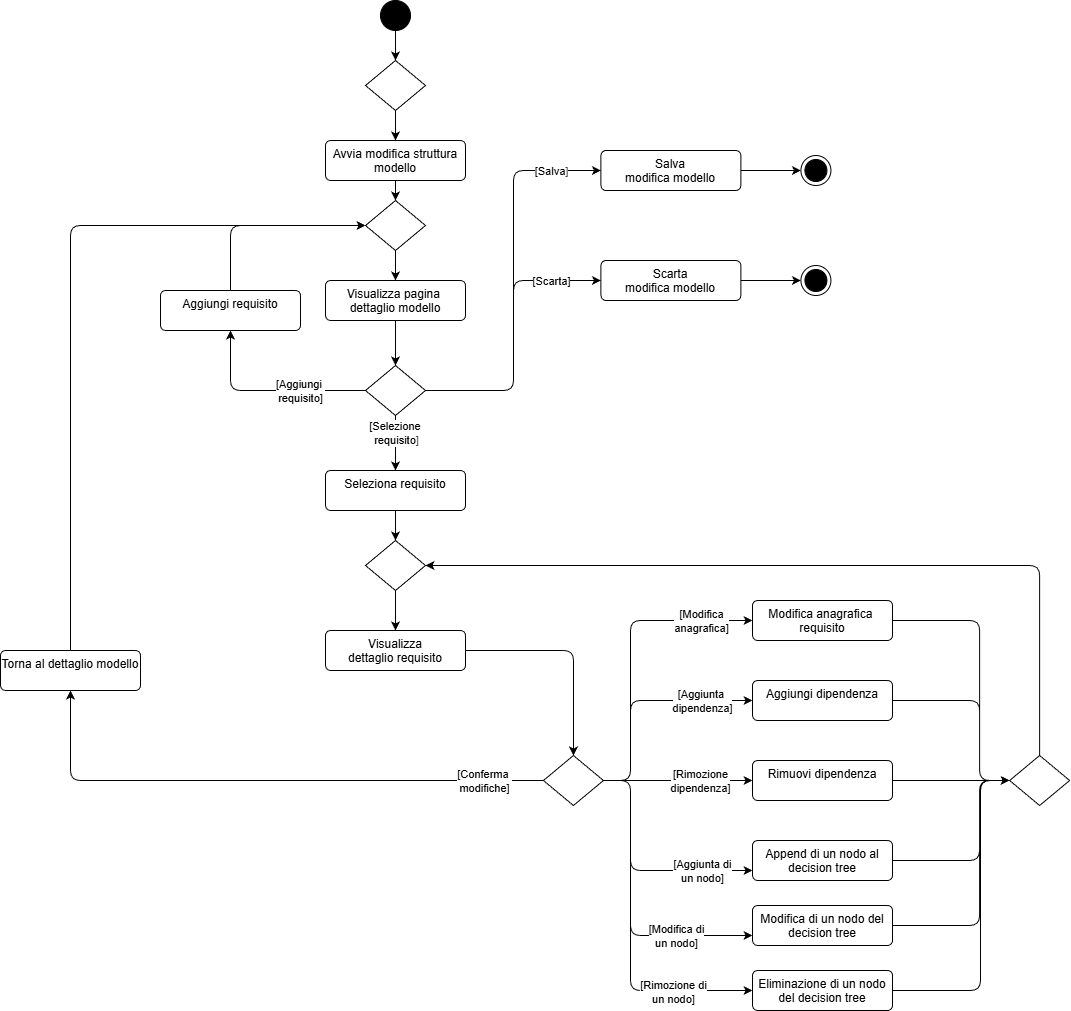

The diagram above was exported from draw.io. Its source (the exported page's mxGraphModel, read from the mxfile embedded in the PNG):
<mxGraphModel dx="1579" dy="331" grid="1" gridSize="10" guides="1" tooltips="1" connect="1" arrows="1" fold="1" page="1" pageScale="1" pageWidth="827" pageHeight="1169" math="0" shadow="0">
  <root>
    <mxCell id="0" />
    <mxCell id="1" parent="0" />
    <mxCell id="36" style="edgeStyle=none;html=1;" parent="1" source="3" target="35" edge="1">
      <mxGeometry relative="1" as="geometry" />
    </mxCell>
    <mxCell id="3" value="" style="ellipse;fillColor=strokeColor;html=1;" parent="1" vertex="1">
      <mxGeometry x="-200" y="120" width="30" height="30" as="geometry" />
    </mxCell>
    <mxCell id="33" value="&lt;div&gt;&lt;font color=&quot;#000000&quot;&gt;Avvia modifica struttura&lt;br&gt;&lt;/font&gt;modello&lt;/div&gt;" style="html=1;align=center;verticalAlign=top;rounded=1;absoluteArcSize=1;arcSize=10;dashed=0;whiteSpace=wrap;" parent="1" vertex="1">
      <mxGeometry x="-255" y="260" width="140" height="40" as="geometry" />
    </mxCell>
    <mxCell id="34" style="edgeStyle=none;html=1;" parent="1" source="35" target="33" edge="1">
      <mxGeometry relative="1" as="geometry" />
    </mxCell>
    <mxCell id="35" value="" style="shape=rhombus;html=1;dashed=0;whiteSpace=wrap;perimeter=rhombusPerimeter;" parent="1" vertex="1">
      <mxGeometry x="-215" y="180" width="60" height="50" as="geometry" />
    </mxCell>
    <mxCell id="37" style="edgeStyle=none;html=1;" parent="1" source="33" target="40" edge="1">
      <mxGeometry relative="1" as="geometry">
        <mxPoint x="-185" y="320" as="sourcePoint" />
      </mxGeometry>
    </mxCell>
    <mxCell id="56" style="edgeStyle=none;html=1;" parent="1" source="38" target="45" edge="1">
      <mxGeometry relative="1" as="geometry" />
    </mxCell>
    <mxCell id="38" value="&lt;div&gt;&lt;font color=&quot;#000000&quot;&gt;Visualizza pagina&amp;nbsp;&lt;/font&gt;&lt;/div&gt;&lt;div&gt;dettaglio modello&lt;/div&gt;" style="html=1;align=center;verticalAlign=top;rounded=1;absoluteArcSize=1;arcSize=10;dashed=0;whiteSpace=wrap;" parent="1" vertex="1">
      <mxGeometry x="-255" y="400" width="140" height="40" as="geometry" />
    </mxCell>
    <mxCell id="39" style="edgeStyle=none;html=1;" parent="1" source="40" target="38" edge="1">
      <mxGeometry relative="1" as="geometry" />
    </mxCell>
    <mxCell id="40" value="" style="shape=rhombus;html=1;dashed=0;whiteSpace=wrap;perimeter=rhombusPerimeter;" parent="1" vertex="1">
      <mxGeometry x="-215" y="320" width="60" height="50" as="geometry" />
    </mxCell>
    <mxCell id="43" style="edgeStyle=elbowEdgeStyle;html=1;entryX=0;entryY=0.5;entryDx=0;entryDy=0;" parent="1" source="45" target="47" edge="1">
      <mxGeometry relative="1" as="geometry" />
    </mxCell>
    <mxCell id="44" value="[Salva&lt;span style=&quot;color: rgb(63, 63, 63); background-color: light-dark(#ffffff, var(--ge-dark-color, #121212));&quot;&gt;]&lt;/span&gt;" style="edgeLabel;html=1;align=center;verticalAlign=middle;resizable=0;points=[];" parent="43" vertex="1" connectable="0">
      <mxGeometry x="0.3422" y="1" relative="1" as="geometry">
        <mxPoint x="38" y="-43" as="offset" />
      </mxGeometry>
    </mxCell>
    <mxCell id="63" style="edgeStyle=none;html=1;" parent="1" source="45" target="64" edge="1">
      <mxGeometry relative="1" as="geometry">
        <mxPoint x="-185" y="570" as="targetPoint" />
      </mxGeometry>
    </mxCell>
    <mxCell id="69" value="[Selezione&amp;nbsp;&lt;div&gt;requisito&lt;span style=&quot;color: rgb(63, 63, 63); background-color: light-dark(#ffffff, var(--ge-dark-color, #121212));&quot;&gt;]&lt;/span&gt;&lt;/div&gt;" style="edgeLabel;html=1;align=center;verticalAlign=middle;resizable=0;points=[];" parent="63" vertex="1" connectable="0">
      <mxGeometry x="-0.3818" relative="1" as="geometry">
        <mxPoint as="offset" />
      </mxGeometry>
    </mxCell>
    <mxCell id="68" style="edgeStyle=orthogonalEdgeStyle;html=1;" parent="1" source="45" target="72" edge="1">
      <mxGeometry relative="1" as="geometry">
        <mxPoint x="-350" y="510" as="targetPoint" />
      </mxGeometry>
    </mxCell>
    <mxCell id="71" value="[Aggiungi&amp;nbsp;&lt;br&gt;requisito]" style="edgeLabel;html=1;align=center;verticalAlign=middle;resizable=0;points=[];" parent="68" vertex="1" connectable="0">
      <mxGeometry x="-0.0074" relative="1" as="geometry">
        <mxPoint x="31" as="offset" />
      </mxGeometry>
    </mxCell>
    <mxCell id="45" value="" style="shape=rhombus;html=1;dashed=0;whiteSpace=wrap;perimeter=rhombusPerimeter;" parent="1" vertex="1">
      <mxGeometry x="-215" y="485" width="60" height="50" as="geometry" />
    </mxCell>
    <mxCell id="46" style="edgeStyle=none;html=1;entryX=0;entryY=0.5;entryDx=0;entryDy=0;" parent="1" source="47" target="52" edge="1">
      <mxGeometry relative="1" as="geometry">
        <mxPoint x="220.41999999999996" y="290" as="targetPoint" />
      </mxGeometry>
    </mxCell>
    <mxCell id="47" value="Salva&lt;div&gt;modifica modello&lt;/div&gt;&lt;div&gt;&lt;br&gt;&lt;/div&gt;" style="html=1;align=center;verticalAlign=top;rounded=1;absoluteArcSize=1;arcSize=10;dashed=0;whiteSpace=wrap;" parent="1" vertex="1">
      <mxGeometry x="20.420000000000073" y="270" width="140" height="40" as="geometry" />
    </mxCell>
    <mxCell id="48" style="edgeStyle=none;html=1;" parent="1" source="49" target="53" edge="1">
      <mxGeometry relative="1" as="geometry">
        <mxPoint x="220.41999999999996" y="400" as="targetPoint" />
      </mxGeometry>
    </mxCell>
    <mxCell id="49" value="&lt;div&gt;Scarta&lt;br&gt;modifica modello&lt;/div&gt;" style="html=1;align=center;verticalAlign=top;rounded=1;absoluteArcSize=1;arcSize=10;dashed=0;whiteSpace=wrap;" parent="1" vertex="1">
      <mxGeometry x="20.420000000000073" y="380" width="140" height="40" as="geometry" />
    </mxCell>
    <mxCell id="50" style="edgeStyle=elbowEdgeStyle;html=1;exitX=1;exitY=0.5;exitDx=0;exitDy=0;entryX=0;entryY=0.5;entryDx=0;entryDy=0;" parent="1" source="45" target="49" edge="1">
      <mxGeometry relative="1" as="geometry">
        <mxPoint x="-145" y="520" as="sourcePoint" />
        <mxPoint x="10" y="470" as="targetPoint" />
      </mxGeometry>
    </mxCell>
    <mxCell id="51" value="[Scarta]" style="edgeLabel;html=1;align=center;verticalAlign=middle;resizable=0;points=[];" parent="50" vertex="1" connectable="0">
      <mxGeometry x="0.5062" y="-2" relative="1" as="geometry">
        <mxPoint x="20" y="-2" as="offset" />
      </mxGeometry>
    </mxCell>
    <mxCell id="52" value="" style="ellipse;html=1;shape=endState;fillColor=strokeColor;" parent="1" vertex="1">
      <mxGeometry x="220.41999999999996" y="275" width="30" height="30" as="geometry" />
    </mxCell>
    <mxCell id="53" value="" style="ellipse;html=1;shape=endState;fillColor=strokeColor;" parent="1" vertex="1">
      <mxGeometry x="220.41999999999996" y="385" width="30" height="30" as="geometry" />
    </mxCell>
    <mxCell id="75" style="edgeStyle=orthogonalEdgeStyle;html=1;exitX=1;exitY=0.5;exitDx=0;exitDy=0;" parent="1" source="62" target="74" edge="1">
      <mxGeometry relative="1" as="geometry">
        <mxPoint x="-82.07999999999998" y="900" as="sourcePoint" />
        <Array as="points">
          <mxPoint x="-7" y="770" />
        </Array>
      </mxGeometry>
    </mxCell>
    <mxCell id="109" style="edgeStyle=orthogonalEdgeStyle;html=1;" parent="1" source="74" target="111" edge="1">
      <mxGeometry relative="1" as="geometry">
        <mxPoint x="-250" y="930" as="sourcePoint" />
        <mxPoint x="-730" y="970" as="targetPoint" />
        <Array as="points">
          <mxPoint x="-300" y="900" />
          <mxPoint x="-300" y="900" />
        </Array>
      </mxGeometry>
    </mxCell>
    <mxCell id="110" value="[Conferma&amp;nbsp;&lt;br&gt;modifiche]" style="edgeLabel;html=1;align=center;verticalAlign=middle;resizable=0;points=[];" parent="109" vertex="1" connectable="0">
      <mxGeometry x="-0.6827" y="4" relative="1" as="geometry">
        <mxPoint x="30" y="-4" as="offset" />
      </mxGeometry>
    </mxCell>
    <mxCell id="62" value="&lt;div&gt;&lt;font color=&quot;#000000&quot;&gt;Visualizza dettaglio&amp;nbsp;&lt;/font&gt;requisito&lt;/div&gt;" style="html=1;align=center;verticalAlign=top;rounded=1;absoluteArcSize=1;arcSize=10;dashed=0;whiteSpace=wrap;" parent="1" vertex="1">
      <mxGeometry x="-255" y="750" width="140" height="40" as="geometry" />
    </mxCell>
    <mxCell id="66" style="edgeStyle=none;html=1;" parent="1" source="64" target="65" edge="1">
      <mxGeometry relative="1" as="geometry" />
    </mxCell>
    <mxCell id="64" value="&lt;div&gt;&lt;font color=&quot;#000000&quot;&gt;Seleziona requisito&lt;/font&gt;&lt;/div&gt;" style="html=1;align=center;verticalAlign=top;rounded=1;absoluteArcSize=1;arcSize=10;dashed=0;whiteSpace=wrap;" parent="1" vertex="1">
      <mxGeometry x="-255" y="590" width="140" height="40" as="geometry" />
    </mxCell>
    <mxCell id="67" style="edgeStyle=none;html=1;" parent="1" source="65" target="62" edge="1">
      <mxGeometry relative="1" as="geometry" />
    </mxCell>
    <mxCell id="65" value="" style="shape=rhombus;html=1;dashed=0;whiteSpace=wrap;perimeter=rhombusPerimeter;" parent="1" vertex="1">
      <mxGeometry x="-215" y="660" width="60" height="50" as="geometry" />
    </mxCell>
    <mxCell id="73" style="edgeStyle=orthogonalEdgeStyle;html=1;entryX=0;entryY=0.5;entryDx=0;entryDy=0;" parent="1" source="72" target="40" edge="1">
      <mxGeometry relative="1" as="geometry">
        <Array as="points">
          <mxPoint x="-350" y="345" />
        </Array>
      </mxGeometry>
    </mxCell>
    <mxCell id="72" value="&lt;div&gt;&lt;font color=&quot;#000000&quot;&gt;Aggiungi requisito&lt;/font&gt;&lt;/div&gt;" style="html=1;align=center;verticalAlign=top;rounded=1;absoluteArcSize=1;arcSize=10;dashed=0;whiteSpace=wrap;" parent="1" vertex="1">
      <mxGeometry x="-420" y="410" width="140" height="40" as="geometry" />
    </mxCell>
    <mxCell id="81" style="edgeStyle=orthogonalEdgeStyle;html=1;" parent="1" source="74" target="80" edge="1">
      <mxGeometry relative="1" as="geometry">
        <Array as="points">
          <mxPoint x="50" y="900" />
          <mxPoint x="50" y="740" />
        </Array>
      </mxGeometry>
    </mxCell>
    <mxCell id="82" value="[Modifica &lt;br&gt;anagrafica]" style="edgeLabel;html=1;align=center;verticalAlign=middle;resizable=0;points=[];" parent="81" vertex="1" connectable="0">
      <mxGeometry x="-0.4913" relative="1" as="geometry">
        <mxPoint x="70" y="-108" as="offset" />
      </mxGeometry>
    </mxCell>
    <mxCell id="115" style="edgeStyle=orthogonalEdgeStyle;html=1;" parent="1" source="74" target="114" edge="1">
      <mxGeometry relative="1" as="geometry">
        <Array as="points">
          <mxPoint x="50" y="900" />
          <mxPoint x="50" y="1110" />
        </Array>
      </mxGeometry>
    </mxCell>
    <mxCell id="74" value="" style="shape=rhombus;html=1;dashed=0;whiteSpace=wrap;perimeter=rhombusPerimeter;" parent="1" vertex="1">
      <mxGeometry x="-37.08000000000004" y="875" width="60" height="50" as="geometry" />
    </mxCell>
    <mxCell id="104" style="edgeStyle=orthogonalEdgeStyle;html=1;" parent="1" source="80" target="101" edge="1">
      <mxGeometry relative="1" as="geometry">
        <Array as="points">
          <mxPoint x="399.12" y="740" />
          <mxPoint x="399.12" y="900" />
        </Array>
      </mxGeometry>
    </mxCell>
    <mxCell id="80" value="&lt;div&gt;&lt;font color=&quot;#000000&quot;&gt;Modifica anagrafica&amp;nbsp;&lt;/font&gt;&lt;/div&gt;&lt;div&gt;&lt;font color=&quot;#000000&quot;&gt;requisito&lt;/font&gt;&lt;/div&gt;" style="html=1;align=center;verticalAlign=top;rounded=1;absoluteArcSize=1;arcSize=10;dashed=0;whiteSpace=wrap;" parent="1" vertex="1">
      <mxGeometry x="172.03999999999996" y="720" width="140" height="40" as="geometry" />
    </mxCell>
    <mxCell id="84" style="edgeStyle=orthogonalEdgeStyle;html=1;" parent="1" source="74" target="86" edge="1">
      <mxGeometry relative="1" as="geometry">
        <mxPoint x="22.91999999999996" y="990" as="sourcePoint" />
        <Array as="points">
          <mxPoint x="50" y="900" />
          <mxPoint x="50" y="820" />
        </Array>
      </mxGeometry>
    </mxCell>
    <mxCell id="88" value="[Aggiunta&amp;nbsp;&lt;br&gt;dipendenza]" style="edgeLabel;html=1;align=center;verticalAlign=middle;resizable=0;points=[];" parent="84" vertex="1" connectable="0">
      <mxGeometry x="0.1973" y="-3" relative="1" as="geometry">
        <mxPoint x="42" y="-3" as="offset" />
      </mxGeometry>
    </mxCell>
    <mxCell id="103" style="edgeStyle=orthogonalEdgeStyle;html=1;" parent="1" source="86" target="101" edge="1">
      <mxGeometry relative="1" as="geometry">
        <Array as="points">
          <mxPoint x="399.12" y="820" />
          <mxPoint x="399.12" y="900" />
        </Array>
      </mxGeometry>
    </mxCell>
    <mxCell id="86" value="Aggiungi dipendenza" style="html=1;align=center;verticalAlign=top;rounded=1;absoluteArcSize=1;arcSize=10;dashed=0;whiteSpace=wrap;" parent="1" vertex="1">
      <mxGeometry x="172.03999999999996" y="800" width="140" height="40" as="geometry" />
    </mxCell>
    <mxCell id="89" style="edgeStyle=orthogonalEdgeStyle;html=1;" parent="1" source="74" target="91" edge="1">
      <mxGeometry relative="1" as="geometry">
        <mxPoint x="-7.080000000000041" y="1010" as="sourcePoint" />
        <Array as="points">
          <mxPoint x="52.91999999999996" y="900" />
          <mxPoint x="52.91999999999996" y="900" />
        </Array>
      </mxGeometry>
    </mxCell>
    <mxCell id="90" value="[Rimozione&lt;br&gt;dipendenza]" style="edgeLabel;html=1;align=center;verticalAlign=middle;resizable=0;points=[];" parent="89" vertex="1" connectable="0">
      <mxGeometry x="0.1973" y="-3" relative="1" as="geometry">
        <mxPoint x="8" y="-3" as="offset" />
      </mxGeometry>
    </mxCell>
    <mxCell id="102" style="edgeStyle=orthogonalEdgeStyle;html=1;" parent="1" source="91" target="101" edge="1">
      <mxGeometry relative="1" as="geometry" />
    </mxCell>
    <mxCell id="91" value="Rimuovi dipendenza" style="html=1;align=center;verticalAlign=top;rounded=1;absoluteArcSize=1;arcSize=10;dashed=0;whiteSpace=wrap;" parent="1" vertex="1">
      <mxGeometry x="172.03999999999996" y="880" width="140" height="40" as="geometry" />
    </mxCell>
    <mxCell id="95" style="edgeStyle=orthogonalEdgeStyle;html=1;" parent="1" source="74" target="97" edge="1">
      <mxGeometry relative="1" as="geometry">
        <mxPoint x="-7.080000000000041" y="990" as="sourcePoint" />
        <Array as="points">
          <mxPoint x="50" y="900" />
          <mxPoint x="50" y="990" />
        </Array>
      </mxGeometry>
    </mxCell>
    <mxCell id="96" value="[Aggiunta di &lt;br&gt;un nodo]" style="edgeLabel;html=1;align=center;verticalAlign=middle;resizable=0;points=[];" parent="95" vertex="1" connectable="0">
      <mxGeometry x="0.1973" y="-3" relative="1" as="geometry">
        <mxPoint x="46" y="-3" as="offset" />
      </mxGeometry>
    </mxCell>
    <mxCell id="106" style="edgeStyle=orthogonalEdgeStyle;html=1;" parent="1" source="97" target="101" edge="1">
      <mxGeometry relative="1" as="geometry">
        <Array as="points">
          <mxPoint x="399.12" y="980" />
          <mxPoint x="399.12" y="900" />
        </Array>
      </mxGeometry>
    </mxCell>
    <mxCell id="97" value="Append di un nodo al decision tree" style="html=1;align=center;verticalAlign=top;rounded=1;absoluteArcSize=1;arcSize=10;dashed=0;whiteSpace=wrap;" parent="1" vertex="1">
      <mxGeometry x="172.03999999999996" y="960" width="140" height="40" as="geometry" />
    </mxCell>
    <mxCell id="98" style="edgeStyle=orthogonalEdgeStyle;html=1;" parent="1" source="74" target="100" edge="1">
      <mxGeometry relative="1" as="geometry">
        <mxPoint x="-7.080000000000041" y="990" as="sourcePoint" />
        <Array as="points">
          <mxPoint x="50" y="900" />
          <mxPoint x="50" y="1055" />
        </Array>
      </mxGeometry>
    </mxCell>
    <mxCell id="99" value="[Modifica di &lt;br&gt;un nodo]" style="edgeLabel;html=1;align=center;verticalAlign=middle;resizable=0;points=[];" parent="98" vertex="1" connectable="0">
      <mxGeometry x="0.1973" y="-3" relative="1" as="geometry">
        <mxPoint x="46" y="-3" as="offset" />
      </mxGeometry>
    </mxCell>
    <mxCell id="105" style="edgeStyle=orthogonalEdgeStyle;html=1;" parent="1" source="100" target="101" edge="1">
      <mxGeometry relative="1" as="geometry">
        <Array as="points">
          <mxPoint x="399.12" y="1045" />
          <mxPoint x="399.12" y="900" />
        </Array>
      </mxGeometry>
    </mxCell>
    <mxCell id="100" value="Modifica di un nodo del decision tree" style="html=1;align=center;verticalAlign=top;rounded=1;absoluteArcSize=1;arcSize=10;dashed=0;whiteSpace=wrap;" parent="1" vertex="1">
      <mxGeometry x="172.03999999999996" y="1025" width="140" height="40" as="geometry" />
    </mxCell>
    <mxCell id="107" style="edgeStyle=orthogonalEdgeStyle;html=1;" parent="1" source="101" target="65" edge="1">
      <mxGeometry relative="1" as="geometry">
        <Array as="points">
          <mxPoint x="459" y="685" />
        </Array>
      </mxGeometry>
    </mxCell>
    <mxCell id="101" value="" style="shape=rhombus;html=1;dashed=0;whiteSpace=wrap;perimeter=rhombusPerimeter;" parent="1" vertex="1">
      <mxGeometry x="429.12" y="875" width="60" height="50" as="geometry" />
    </mxCell>
    <mxCell id="112" style="edgeStyle=orthogonalEdgeStyle;html=1;" parent="1" source="111" target="40" edge="1">
      <mxGeometry relative="1" as="geometry">
        <Array as="points">
          <mxPoint x="-510" y="345" />
        </Array>
      </mxGeometry>
    </mxCell>
    <mxCell id="111" value="Torna al dettaglio modello" style="html=1;align=center;verticalAlign=top;rounded=1;absoluteArcSize=1;arcSize=10;dashed=0;whiteSpace=wrap;" parent="1" vertex="1">
      <mxGeometry x="-580" y="770" width="140" height="40" as="geometry" />
    </mxCell>
    <mxCell id="113" value="[Rimozione di &lt;br&gt;un nodo]" style="edgeLabel;html=1;align=center;verticalAlign=middle;resizable=0;points=[];" parent="1" vertex="1" connectable="0">
      <mxGeometry x="80.00411764705862" y="1099.998823529412" as="geometry">
        <mxPoint x="12" y="12" as="offset" />
      </mxGeometry>
    </mxCell>
    <mxCell id="116" style="edgeStyle=orthogonalEdgeStyle;html=1;" edge="1" parent="1" source="114" target="101">
      <mxGeometry relative="1" as="geometry">
        <Array as="points">
          <mxPoint x="400" y="1110" />
          <mxPoint x="400" y="900" />
        </Array>
      </mxGeometry>
    </mxCell>
    <mxCell id="114" value="Eliminazione di un nodo del decision tree" style="html=1;align=center;verticalAlign=top;rounded=1;absoluteArcSize=1;arcSize=10;dashed=0;whiteSpace=wrap;" parent="1" vertex="1">
      <mxGeometry x="172.03999999999996" y="1090" width="140" height="40" as="geometry" />
    </mxCell>
  </root>
</mxGraphModel>